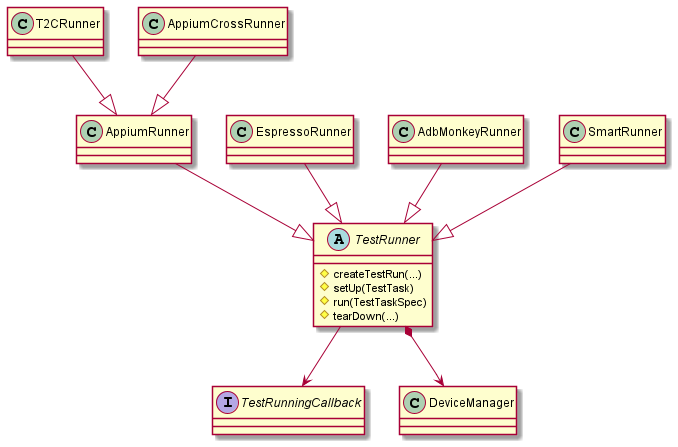

The diagram above was rendered by PlantUML. Its source (embedded in the PNG):
@startuml test_runner_class_relation
abstract class TestRunner {
    #createTestRun(...)
    #setUp(TestTask)
    #run(TestTaskSpec)
    #tearDown(...)
}
interface TestRunningCallback

AppiumRunner --|> TestRunner
EspressoRunner --|> TestRunner
AdbMonkeyRunner --|> TestRunner
T2CRunner --|> AppiumRunner
SmartRunner --|> TestRunner

TestRunner --> TestRunningCallback

TestRunner *--> DeviceManager

AppiumCrossRunner --|> AppiumRunner
@enduml